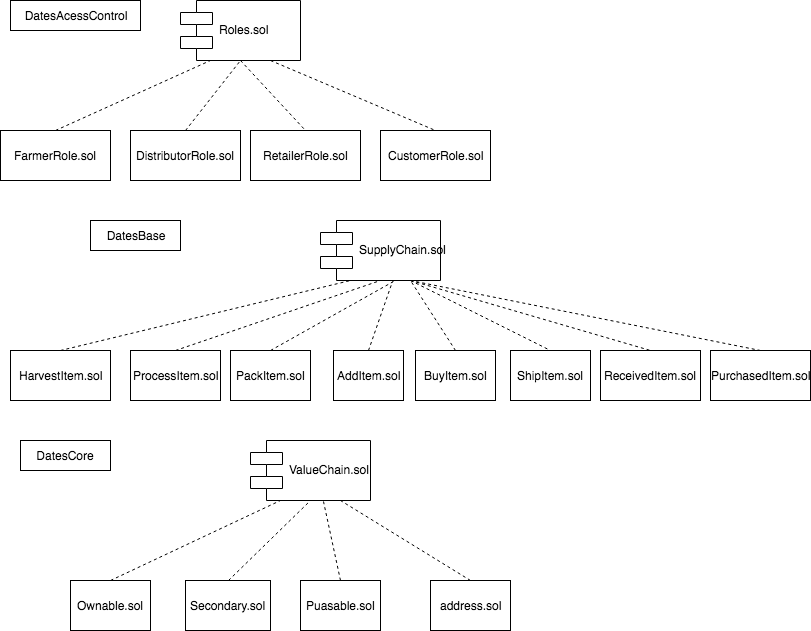

The diagram above was exported from draw.io. Its source (the exported page's mxGraphModel, read from the mxfile embedded in the PNG):
<mxGraphModel dx="1039" dy="477" grid="1" gridSize="10" guides="1" tooltips="1" connect="1" arrows="1" fold="1" page="1" pageScale="1" pageWidth="850" pageHeight="1100" math="0" shadow="0">
  <root>
    <mxCell id="0" />
    <mxCell id="1" parent="0" />
    <mxCell id="ynoZUvLzkVNYlZzhWvkr-1" value="Roles.sol" style="shape=component;align=left;spacingLeft=36;" vertex="1" parent="1">
      <mxGeometry x="190" y="40" width="120" height="60" as="geometry" />
    </mxCell>
    <mxCell id="ynoZUvLzkVNYlZzhWvkr-4" value="FarmerRole.sol" style="html=1;" vertex="1" parent="1">
      <mxGeometry x="10" y="170" width="110" height="50" as="geometry" />
    </mxCell>
    <mxCell id="ynoZUvLzkVNYlZzhWvkr-5" value="DistributorRole.sol" style="html=1;" vertex="1" parent="1">
      <mxGeometry x="140" y="170" width="110" height="50" as="geometry" />
    </mxCell>
    <mxCell id="ynoZUvLzkVNYlZzhWvkr-6" value="RetailerRole.sol" style="html=1;" vertex="1" parent="1">
      <mxGeometry x="260" y="170" width="110" height="50" as="geometry" />
    </mxCell>
    <mxCell id="ynoZUvLzkVNYlZzhWvkr-7" value="CustomerRole.sol" style="html=1;" vertex="1" parent="1">
      <mxGeometry x="390" y="170" width="110" height="50" as="geometry" />
    </mxCell>
    <mxCell id="ynoZUvLzkVNYlZzhWvkr-8" value="DatesAcessControl" style="rounded=0;whiteSpace=wrap;html=1;" vertex="1" parent="1">
      <mxGeometry x="20" y="40" width="130" height="30" as="geometry" />
    </mxCell>
    <mxCell id="ynoZUvLzkVNYlZzhWvkr-9" value="" style="endArrow=none;dashed=1;html=1;entryX=0.25;entryY=1;entryDx=0;entryDy=0;exitX=0.5;exitY=0;exitDx=0;exitDy=0;" edge="1" parent="1" source="ynoZUvLzkVNYlZzhWvkr-4" target="ynoZUvLzkVNYlZzhWvkr-1">
      <mxGeometry width="50" height="50" relative="1" as="geometry">
        <mxPoint x="130" y="150" as="sourcePoint" />
        <mxPoint x="180" y="100" as="targetPoint" />
      </mxGeometry>
    </mxCell>
    <mxCell id="ynoZUvLzkVNYlZzhWvkr-10" value="" style="endArrow=none;dashed=1;html=1;entryX=0.5;entryY=1;entryDx=0;entryDy=0;exitX=0.5;exitY=0;exitDx=0;exitDy=0;" edge="1" parent="1" source="ynoZUvLzkVNYlZzhWvkr-5" target="ynoZUvLzkVNYlZzhWvkr-1">
      <mxGeometry width="50" height="50" relative="1" as="geometry">
        <mxPoint x="190" y="160" as="sourcePoint" />
        <mxPoint x="240" y="110" as="targetPoint" />
      </mxGeometry>
    </mxCell>
    <mxCell id="ynoZUvLzkVNYlZzhWvkr-11" value="" style="endArrow=none;dashed=1;html=1;exitX=0.5;exitY=1;exitDx=0;exitDy=0;entryX=0.5;entryY=0;entryDx=0;entryDy=0;" edge="1" parent="1" source="ynoZUvLzkVNYlZzhWvkr-1" target="ynoZUvLzkVNYlZzhWvkr-6">
      <mxGeometry width="50" height="50" relative="1" as="geometry">
        <mxPoint x="360" y="140" as="sourcePoint" />
        <mxPoint x="410" y="90" as="targetPoint" />
      </mxGeometry>
    </mxCell>
    <mxCell id="ynoZUvLzkVNYlZzhWvkr-12" value="" style="endArrow=none;dashed=1;html=1;exitX=0.75;exitY=1;exitDx=0;exitDy=0;entryX=0.5;entryY=0;entryDx=0;entryDy=0;" edge="1" parent="1" source="ynoZUvLzkVNYlZzhWvkr-1" target="ynoZUvLzkVNYlZzhWvkr-7">
      <mxGeometry width="50" height="50" relative="1" as="geometry">
        <mxPoint x="290" y="110" as="sourcePoint" />
        <mxPoint x="355" y="180" as="targetPoint" />
      </mxGeometry>
    </mxCell>
    <mxCell id="ynoZUvLzkVNYlZzhWvkr-13" value="SupplyChain.sol" style="shape=component;align=left;spacingLeft=36;" vertex="1" parent="1">
      <mxGeometry x="330" y="260" width="120" height="60" as="geometry" />
    </mxCell>
    <mxCell id="ynoZUvLzkVNYlZzhWvkr-14" value="HarvestItem.sol" style="html=1;" vertex="1" parent="1">
      <mxGeometry x="20" y="390" width="100" height="50" as="geometry" />
    </mxCell>
    <mxCell id="ynoZUvLzkVNYlZzhWvkr-15" value="ProcessItem.sol" style="html=1;" vertex="1" parent="1">
      <mxGeometry x="140" y="390" width="90" height="50" as="geometry" />
    </mxCell>
    <mxCell id="ynoZUvLzkVNYlZzhWvkr-16" value="PackItem.sol" style="html=1;" vertex="1" parent="1">
      <mxGeometry x="240" y="390" width="80" height="50" as="geometry" />
    </mxCell>
    <mxCell id="ynoZUvLzkVNYlZzhWvkr-17" value="AddItem.sol" style="html=1;" vertex="1" parent="1">
      <mxGeometry x="343" y="390" width="70" height="50" as="geometry" />
    </mxCell>
    <mxCell id="ynoZUvLzkVNYlZzhWvkr-18" value="DatesBase" style="rounded=0;whiteSpace=wrap;html=1;" vertex="1" parent="1">
      <mxGeometry x="100" y="260" width="90" height="30" as="geometry" />
    </mxCell>
    <mxCell id="ynoZUvLzkVNYlZzhWvkr-19" value="" style="endArrow=none;dashed=1;html=1;entryX=0.25;entryY=1;entryDx=0;entryDy=0;exitX=0.5;exitY=0;exitDx=0;exitDy=0;" edge="1" parent="1" source="ynoZUvLzkVNYlZzhWvkr-14" target="ynoZUvLzkVNYlZzhWvkr-13">
      <mxGeometry width="50" height="50" relative="1" as="geometry">
        <mxPoint x="130" y="390" as="sourcePoint" />
        <mxPoint x="260" y="320" as="targetPoint" />
      </mxGeometry>
    </mxCell>
    <mxCell id="ynoZUvLzkVNYlZzhWvkr-20" value="" style="endArrow=none;dashed=1;html=1;entryX=0.5;entryY=1;entryDx=0;entryDy=0;exitX=0.5;exitY=0;exitDx=0;exitDy=0;" edge="1" parent="1" source="ynoZUvLzkVNYlZzhWvkr-15" target="ynoZUvLzkVNYlZzhWvkr-13">
      <mxGeometry width="50" height="50" relative="1" as="geometry">
        <mxPoint x="270" y="380" as="sourcePoint" />
        <mxPoint x="320" y="330" as="targetPoint" />
      </mxGeometry>
    </mxCell>
    <mxCell id="ynoZUvLzkVNYlZzhWvkr-21" value="" style="endArrow=none;dashed=1;html=1;entryX=0.5;entryY=0;entryDx=0;entryDy=0;" edge="1" parent="1" target="ynoZUvLzkVNYlZzhWvkr-31">
      <mxGeometry width="50" height="50" relative="1" as="geometry">
        <mxPoint x="420" y="320" as="sourcePoint" />
        <mxPoint x="490" y="310" as="targetPoint" />
      </mxGeometry>
    </mxCell>
    <mxCell id="ynoZUvLzkVNYlZzhWvkr-22" value="" style="endArrow=none;dashed=1;html=1;exitX=0.75;exitY=1;exitDx=0;exitDy=0;entryX=0.5;entryY=0;entryDx=0;entryDy=0;" edge="1" parent="1" source="ynoZUvLzkVNYlZzhWvkr-13" target="ynoZUvLzkVNYlZzhWvkr-32">
      <mxGeometry width="50" height="50" relative="1" as="geometry">
        <mxPoint x="370" y="330" as="sourcePoint" />
        <mxPoint x="740" y="380" as="targetPoint" />
        <Array as="points" />
      </mxGeometry>
    </mxCell>
    <mxCell id="ynoZUvLzkVNYlZzhWvkr-29" value="BuyItem.sol" style="html=1;" vertex="1" parent="1">
      <mxGeometry x="425" y="390" width="80" height="50" as="geometry" />
    </mxCell>
    <mxCell id="ynoZUvLzkVNYlZzhWvkr-30" value="ShipItem.sol" style="html=1;" vertex="1" parent="1">
      <mxGeometry x="520" y="390" width="80" height="50" as="geometry" />
    </mxCell>
    <mxCell id="ynoZUvLzkVNYlZzhWvkr-31" value="ReceivedItem.sol" style="html=1;" vertex="1" parent="1">
      <mxGeometry x="610" y="390" width="100" height="50" as="geometry" />
    </mxCell>
    <mxCell id="ynoZUvLzkVNYlZzhWvkr-32" value="PurchasedItem.sol" style="html=1;" vertex="1" parent="1">
      <mxGeometry x="720" y="390" width="100" height="50" as="geometry" />
    </mxCell>
    <mxCell id="ynoZUvLzkVNYlZzhWvkr-33" value="" style="endArrow=none;dashed=1;html=1;entryX=0.5;entryY=0;entryDx=0;entryDy=0;exitX=0.75;exitY=1;exitDx=0;exitDy=0;" edge="1" parent="1" source="ynoZUvLzkVNYlZzhWvkr-13" target="ynoZUvLzkVNYlZzhWvkr-30">
      <mxGeometry width="50" height="50" relative="1" as="geometry">
        <mxPoint x="400" y="320" as="sourcePoint" />
        <mxPoint x="656" y="400" as="targetPoint" />
      </mxGeometry>
    </mxCell>
    <mxCell id="ynoZUvLzkVNYlZzhWvkr-34" value="" style="endArrow=none;dashed=1;html=1;entryX=0.75;entryY=1;entryDx=0;entryDy=0;exitX=0.5;exitY=0;exitDx=0;exitDy=0;" edge="1" parent="1" source="ynoZUvLzkVNYlZzhWvkr-29" target="ynoZUvLzkVNYlZzhWvkr-13">
      <mxGeometry width="50" height="50" relative="1" as="geometry">
        <mxPoint x="330" y="390" as="sourcePoint" />
        <mxPoint x="380" y="340" as="targetPoint" />
      </mxGeometry>
    </mxCell>
    <mxCell id="ynoZUvLzkVNYlZzhWvkr-35" value="" style="endArrow=none;dashed=1;html=1;entryX=0.6;entryY=1.017;entryDx=0;entryDy=0;exitX=0.5;exitY=0;exitDx=0;exitDy=0;entryPerimeter=0;" edge="1" parent="1" source="ynoZUvLzkVNYlZzhWvkr-17" target="ynoZUvLzkVNYlZzhWvkr-13">
      <mxGeometry width="50" height="50" relative="1" as="geometry">
        <mxPoint x="486" y="400" as="sourcePoint" />
        <mxPoint x="370" y="330" as="targetPoint" />
      </mxGeometry>
    </mxCell>
    <mxCell id="ynoZUvLzkVNYlZzhWvkr-36" value="" style="endArrow=none;dashed=1;html=1;entryX=0.608;entryY=1.017;entryDx=0;entryDy=0;exitX=0.5;exitY=0;exitDx=0;exitDy=0;entryPerimeter=0;" edge="1" parent="1" source="ynoZUvLzkVNYlZzhWvkr-16" target="ynoZUvLzkVNYlZzhWvkr-13">
      <mxGeometry width="50" height="50" relative="1" as="geometry">
        <mxPoint x="400" y="400" as="sourcePoint" />
        <mxPoint x="352" y="331" as="targetPoint" />
      </mxGeometry>
    </mxCell>
    <mxCell id="ynoZUvLzkVNYlZzhWvkr-37" value="ValueChain.sol" style="shape=component;align=left;spacingLeft=36;" vertex="1" parent="1">
      <mxGeometry x="260" y="480" width="120" height="60" as="geometry" />
    </mxCell>
    <mxCell id="ynoZUvLzkVNYlZzhWvkr-38" value="Ownable.sol" style="html=1;" vertex="1" parent="1">
      <mxGeometry x="80" y="620" width="80" height="50" as="geometry" />
    </mxCell>
    <mxCell id="ynoZUvLzkVNYlZzhWvkr-39" value="Secondary.sol" style="html=1;" vertex="1" parent="1">
      <mxGeometry x="195" y="620" width="85" height="50" as="geometry" />
    </mxCell>
    <mxCell id="ynoZUvLzkVNYlZzhWvkr-40" value="Puasable.sol" style="html=1;" vertex="1" parent="1">
      <mxGeometry x="310" y="620" width="80" height="50" as="geometry" />
    </mxCell>
    <mxCell id="ynoZUvLzkVNYlZzhWvkr-42" value="DatesCore" style="rounded=0;whiteSpace=wrap;html=1;" vertex="1" parent="1">
      <mxGeometry x="30" y="480" width="90" height="30" as="geometry" />
    </mxCell>
    <mxCell id="ynoZUvLzkVNYlZzhWvkr-43" value="" style="endArrow=none;dashed=1;html=1;entryX=0.25;entryY=1;entryDx=0;entryDy=0;exitX=0.5;exitY=0;exitDx=0;exitDy=0;" edge="1" parent="1" source="ynoZUvLzkVNYlZzhWvkr-38" target="ynoZUvLzkVNYlZzhWvkr-37">
      <mxGeometry width="50" height="50" relative="1" as="geometry">
        <mxPoint x="140" y="590" as="sourcePoint" />
        <mxPoint x="190" y="540" as="targetPoint" />
      </mxGeometry>
    </mxCell>
    <mxCell id="ynoZUvLzkVNYlZzhWvkr-44" value="" style="endArrow=none;dashed=1;html=1;entryX=0.5;entryY=1;entryDx=0;entryDy=0;exitX=0.5;exitY=0;exitDx=0;exitDy=0;" edge="1" parent="1" source="ynoZUvLzkVNYlZzhWvkr-39" target="ynoZUvLzkVNYlZzhWvkr-37">
      <mxGeometry width="50" height="50" relative="1" as="geometry">
        <mxPoint x="200" y="600" as="sourcePoint" />
        <mxPoint x="250" y="550" as="targetPoint" />
      </mxGeometry>
    </mxCell>
    <mxCell id="ynoZUvLzkVNYlZzhWvkr-47" value="address.sol" style="html=1;" vertex="1" parent="1">
      <mxGeometry x="440" y="620" width="80" height="50" as="geometry" />
    </mxCell>
    <mxCell id="ynoZUvLzkVNYlZzhWvkr-52" value="" style="endArrow=none;dashed=1;html=1;entryX=0.75;entryY=1;entryDx=0;entryDy=0;exitX=0.5;exitY=0;exitDx=0;exitDy=0;" edge="1" parent="1" source="ynoZUvLzkVNYlZzhWvkr-47" target="ynoZUvLzkVNYlZzhWvkr-37">
      <mxGeometry width="50" height="50" relative="1" as="geometry">
        <mxPoint x="260" y="610" as="sourcePoint" />
        <mxPoint x="310" y="560" as="targetPoint" />
      </mxGeometry>
    </mxCell>
    <mxCell id="ynoZUvLzkVNYlZzhWvkr-54" value="" style="endArrow=none;dashed=1;html=1;entryX=0.608;entryY=1.017;entryDx=0;entryDy=0;exitX=0.5;exitY=0;exitDx=0;exitDy=0;entryPerimeter=0;" edge="1" parent="1" source="ynoZUvLzkVNYlZzhWvkr-40" target="ynoZUvLzkVNYlZzhWvkr-37">
      <mxGeometry width="50" height="50" relative="1" as="geometry">
        <mxPoint x="330" y="620" as="sourcePoint" />
        <mxPoint x="282" y="551" as="targetPoint" />
      </mxGeometry>
    </mxCell>
  </root>
</mxGraphModel>